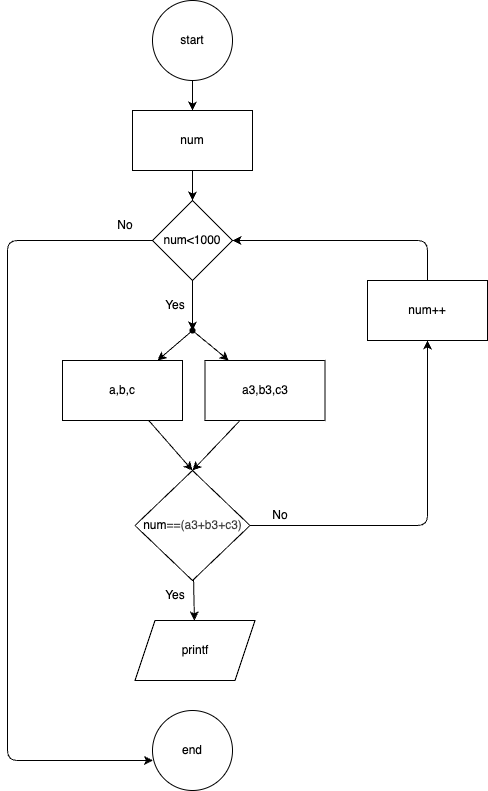

The diagram above was exported from draw.io. Its source (the exported page's mxGraphModel, read from the mxfile embedded in the PNG):
<mxGraphModel dx="918" dy="493" grid="1" gridSize="10" guides="1" tooltips="1" connect="1" arrows="1" fold="1" page="1" pageScale="1" pageWidth="827" pageHeight="1169" math="0" shadow="0">
  <root>
    <mxCell id="0" />
    <mxCell id="1" parent="0" />
    <mxCell id="17" style="edgeStyle=none;html=1;exitX=0.5;exitY=1;exitDx=0;exitDy=0;entryX=0.5;entryY=0;entryDx=0;entryDy=0;" parent="1" source="2" target="5" edge="1">
      <mxGeometry relative="1" as="geometry" />
    </mxCell>
    <mxCell id="2" value="num" style="whiteSpace=wrap;html=1;" parent="1" vertex="1">
      <mxGeometry x="165" y="140" width="120" height="60" as="geometry" />
    </mxCell>
    <mxCell id="18" style="edgeStyle=none;html=1;exitX=0.5;exitY=1;exitDx=0;exitDy=0;entryX=0.5;entryY=0;entryDx=0;entryDy=0;" parent="1" source="4" target="2" edge="1">
      <mxGeometry relative="1" as="geometry" />
    </mxCell>
    <mxCell id="4" value="start" style="ellipse;whiteSpace=wrap;html=1;" parent="1" vertex="1">
      <mxGeometry x="185" y="30" width="80" height="80" as="geometry" />
    </mxCell>
    <mxCell id="13" style="html=1;exitX=0;exitY=0.5;exitDx=0;exitDy=0;edgeStyle=elbowEdgeStyle;entryX=0.006;entryY=0.625;entryDx=0;entryDy=0;entryPerimeter=0;" parent="1" source="5" target="11" edge="1">
      <mxGeometry relative="1" as="geometry">
        <mxPoint x="40" y="640" as="targetPoint" />
        <Array as="points">
          <mxPoint x="40" y="450" />
        </Array>
      </mxGeometry>
    </mxCell>
    <mxCell id="37" value="" style="edgeStyle=none;html=1;" parent="1" source="5" target="34" edge="1">
      <mxGeometry relative="1" as="geometry" />
    </mxCell>
    <mxCell id="5" value="num&amp;lt;1000" style="rhombus;whiteSpace=wrap;html=1;" parent="1" vertex="1">
      <mxGeometry x="185" y="230" width="80" height="80" as="geometry" />
    </mxCell>
    <mxCell id="25" style="edgeStyle=none;html=1;entryX=0.5;entryY=0;entryDx=0;entryDy=0;" parent="1" source="7" target="10" edge="1">
      <mxGeometry relative="1" as="geometry" />
    </mxCell>
    <mxCell id="7" value="a,b,c" style="whiteSpace=wrap;html=1;" parent="1" vertex="1">
      <mxGeometry x="95" y="390" width="120" height="60" as="geometry" />
    </mxCell>
    <mxCell id="26" style="edgeStyle=none;html=1;exitX=0.5;exitY=1;exitDx=0;exitDy=0;entryX=0.5;entryY=0;entryDx=0;entryDy=0;" parent="1" target="10" edge="1">
      <mxGeometry relative="1" as="geometry">
        <mxPoint x="272.5" y="450" as="sourcePoint" />
        <mxPoint x="202.5" y="500" as="targetPoint" />
      </mxGeometry>
    </mxCell>
    <mxCell id="8" value="a3,b3,c3" style="whiteSpace=wrap;html=1;" parent="1" vertex="1">
      <mxGeometry x="237.5" y="390" width="120" height="60" as="geometry" />
    </mxCell>
    <mxCell id="29" value="" style="edgeStyle=none;html=1;" parent="1" source="10" target="28" edge="1">
      <mxGeometry relative="1" as="geometry" />
    </mxCell>
    <mxCell id="44" style="html=1;exitX=1;exitY=0.5;exitDx=0;exitDy=0;edgeStyle=orthogonalEdgeStyle;entryX=0.5;entryY=1;entryDx=0;entryDy=0;" parent="1" source="10" target="45" edge="1">
      <mxGeometry relative="1" as="geometry">
        <mxPoint x="460" y="380" as="targetPoint" />
      </mxGeometry>
    </mxCell>
    <mxCell id="10" value="num&lt;span style=&quot;color: rgb(63, 63, 63); background-color: transparent;&quot;&gt;==&lt;/span&gt;&lt;span style=&quot;color: rgb(63, 63, 63); background-color: transparent;&quot;&gt;(a3+b3+c3)&lt;/span&gt;" style="rhombus;whiteSpace=wrap;html=1;" parent="1" vertex="1">
      <mxGeometry x="167.5" y="500" width="115" height="110" as="geometry" />
    </mxCell>
    <mxCell id="11" value="end" style="ellipse;whiteSpace=wrap;html=1;" parent="1" vertex="1">
      <mxGeometry x="185" y="740" width="80" height="80" as="geometry" />
    </mxCell>
    <mxCell id="14" value="No" style="text;strokeColor=none;align=center;fillColor=none;html=1;verticalAlign=middle;whiteSpace=wrap;rounded=0;" parent="1" vertex="1">
      <mxGeometry x="127.5" y="240" width="60" height="30" as="geometry" />
    </mxCell>
    <mxCell id="28" value="printf" style="shape=parallelogram;perimeter=parallelogramPerimeter;whiteSpace=wrap;html=1;fixedSize=1;" parent="1" vertex="1">
      <mxGeometry x="167.5" y="650" width="120" height="60" as="geometry" />
    </mxCell>
    <mxCell id="30" value="Yes" style="text;strokeColor=none;align=center;fillColor=none;html=1;verticalAlign=middle;whiteSpace=wrap;rounded=0;" parent="1" vertex="1">
      <mxGeometry x="177.5" y="610" width="60" height="30" as="geometry" />
    </mxCell>
    <mxCell id="33" value="No" style="text;strokeColor=none;align=center;fillColor=none;html=1;verticalAlign=middle;whiteSpace=wrap;rounded=0;" parent="1" vertex="1">
      <mxGeometry x="282.5" y="530" width="60" height="30" as="geometry" />
    </mxCell>
    <mxCell id="38" value="" style="edgeStyle=none;html=1;" parent="1" source="34" target="8" edge="1">
      <mxGeometry relative="1" as="geometry" />
    </mxCell>
    <mxCell id="41" value="" style="edgeStyle=none;html=1;" parent="1" source="34" target="7" edge="1">
      <mxGeometry relative="1" as="geometry" />
    </mxCell>
    <mxCell id="34" value="" style="shape=waypoint;sketch=0;fillStyle=solid;size=6;pointerEvents=1;points=[];fillColor=none;resizable=0;rotatable=0;perimeter=centerPerimeter;snapToPoint=1;" parent="1" vertex="1">
      <mxGeometry x="215" y="350" width="20" height="20" as="geometry" />
    </mxCell>
    <mxCell id="42" value="Yes" style="text;strokeColor=none;align=center;fillColor=none;html=1;verticalAlign=middle;whiteSpace=wrap;rounded=0;" parent="1" vertex="1">
      <mxGeometry x="177.5" y="320" width="60" height="30" as="geometry" />
    </mxCell>
    <mxCell id="46" style="edgeStyle=orthogonalEdgeStyle;html=1;exitX=0.5;exitY=0;exitDx=0;exitDy=0;entryX=1;entryY=0.5;entryDx=0;entryDy=0;" parent="1" source="45" target="5" edge="1">
      <mxGeometry relative="1" as="geometry">
        <mxPoint x="460" y="270" as="targetPoint" />
      </mxGeometry>
    </mxCell>
    <mxCell id="45" value="num++" style="whiteSpace=wrap;html=1;" parent="1" vertex="1">
      <mxGeometry x="400" y="310" width="120" height="60" as="geometry" />
    </mxCell>
  </root>
</mxGraphModel>